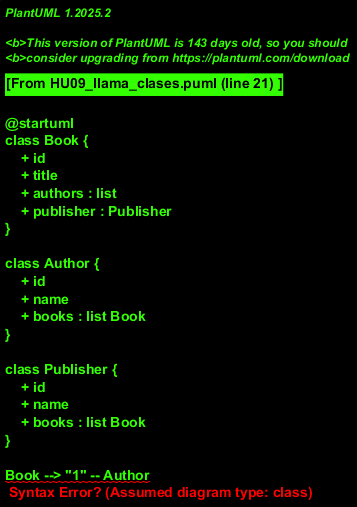

The diagram above was rendered by PlantUML. Its source (embedded in the PNG):
@startuml
class Book {
    + id
    + title
    + authors : list
    + publisher : Publisher
}

class Author {
    + id
    + name
    + books : list Book
}

class Publisher {
    + id
    + name
    + books : list Book
}

Book --> "1" -- Author
Book <--* "1" -- Publisher
Author -->* "many" Book
Publisher -->* "many" Book

@enduml